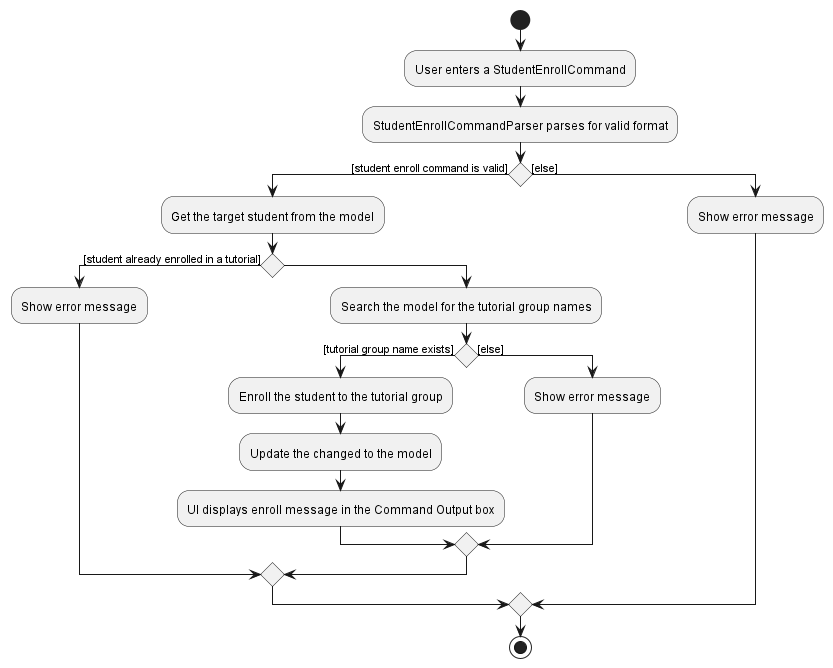

The diagram above was rendered by PlantUML. Its source (embedded in the PNG):
@startuml
start
:User enters a StudentEnrollCommand;
:StudentEnrollCommandParser parses for valid format;
'Since the beta syntax does not support placing the condition outside the
'diamond we place it as the true branch instead.

if () then ([student enroll command is valid])
    :Get the target student from the model;
    if () then ([student already enrolled in a tutorial])
    :Show error message;
    else ()
    :Search the model for the tutorial group names;
    if () then  ([tutorial group name exists])
        :Enroll the student to the tutorial group;
        :Update the changed to the model; 
        :UI displays enroll message in the Command Output box;      
        else ([else])
        :Show error message;
        endif
    endif
    
    
else ([else])
    :Show error message;
endif
stop
@enduml